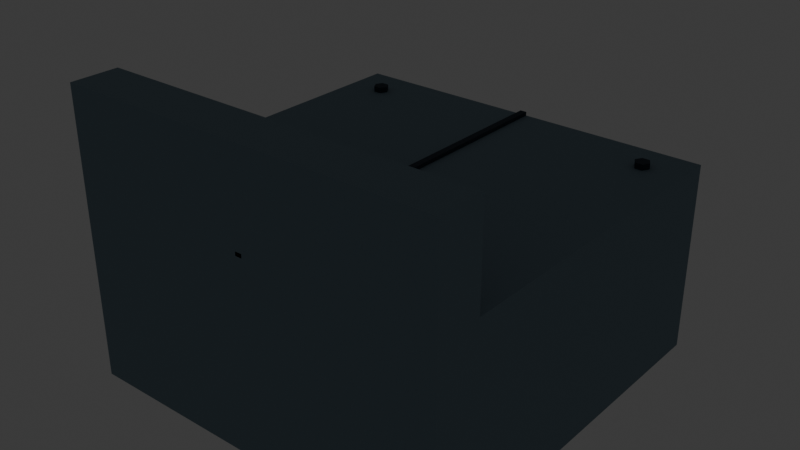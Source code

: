 # Source: source.blend  (saved by Blender 5.2.44; exported with 4.5.12 LTS)
import bpy
from mathutils import Matrix  # noqa: F401  (used for matrix-valued properties, if any)

bpy.ops.wm.read_factory_settings(use_empty=True)
scene = bpy.context.scene
scene.name = 'Scene'

# ---- collections
col_collection = bpy.data.collections.new('Collection'); scene.collection.children.link(col_collection)
col_terrain_grass_flat = bpy.data.collections.new('terrain-grass-flat'); scene.collection.children.link(col_terrain_grass_flat)
col_terrain_grass_block = bpy.data.collections.new('terrain-grass-block'); scene.collection.children.link(col_terrain_grass_block)
col_terrain_grass_edge = bpy.data.collections.new('terrain-grass-edge'); scene.collection.children.link(col_terrain_grass_edge)
col_terrain_grass_outer_corner = bpy.data.collections.new('terrain-grass-outer-corner'); scene.collection.children.link(col_terrain_grass_outer_corner)
col_terrain_grass_inner_corner = bpy.data.collections.new('terrain-grass-inner-corner'); scene.collection.children.link(col_terrain_grass_inner_corner)
col_terrain_grass_slope = bpy.data.collections.new('terrain-grass-slope'); scene.collection.children.link(col_terrain_grass_slope)
col_terrain_grass_stairs = bpy.data.collections.new('terrain-grass-stairs'); scene.collection.children.link(col_terrain_grass_stairs)
col_terrain_grass_pillar = bpy.data.collections.new('terrain-grass-pillar'); scene.collection.children.link(col_terrain_grass_pillar)
col_terrain_soil_flat = bpy.data.collections.new('terrain-soil-flat'); scene.collection.children.link(col_terrain_soil_flat)
col_terrain_soil_block = bpy.data.collections.new('terrain-soil-block'); scene.collection.children.link(col_terrain_soil_block)
col_terrain_soil_edge = bpy.data.collections.new('terrain-soil-edge'); scene.collection.children.link(col_terrain_soil_edge)
col_terrain_soil_outer_corner = bpy.data.collections.new('terrain-soil-outer-corner'); scene.collection.children.link(col_terrain_soil_outer_corner)
col_terrain_soil_inner_corner = bpy.data.collections.new('terrain-soil-inner-corner'); scene.collection.children.link(col_terrain_soil_inner_corner)
col_terrain_soil_slope = bpy.data.collections.new('terrain-soil-slope'); scene.collection.children.link(col_terrain_soil_slope)
col_terrain_soil_stairs = bpy.data.collections.new('terrain-soil-stairs'); scene.collection.children.link(col_terrain_soil_stairs)
col_terrain_soil_pillar = bpy.data.collections.new('terrain-soil-pillar'); scene.collection.children.link(col_terrain_soil_pillar)
col_terrain_sand_flat = bpy.data.collections.new('terrain-sand-flat'); scene.collection.children.link(col_terrain_sand_flat)
col_terrain_sand_block = bpy.data.collections.new('terrain-sand-block'); scene.collection.children.link(col_terrain_sand_block)
col_terrain_sand_edge = bpy.data.collections.new('terrain-sand-edge'); scene.collection.children.link(col_terrain_sand_edge)
col_terrain_sand_outer_corner = bpy.data.collections.new('terrain-sand-outer-corner'); scene.collection.children.link(col_terrain_sand_outer_corner)
col_terrain_sand_inner_corner = bpy.data.collections.new('terrain-sand-inner-corner'); scene.collection.children.link(col_terrain_sand_inner_corner)
col_terrain_sand_slope = bpy.data.collections.new('terrain-sand-slope'); scene.collection.children.link(col_terrain_sand_slope)
col_terrain_sand_stairs = bpy.data.collections.new('terrain-sand-stairs'); scene.collection.children.link(col_terrain_sand_stairs)
col_terrain_sand_pillar = bpy.data.collections.new('terrain-sand-pillar'); scene.collection.children.link(col_terrain_sand_pillar)
col_terrain_rock_flat = bpy.data.collections.new('terrain-rock-flat'); scene.collection.children.link(col_terrain_rock_flat)
col_terrain_rock_block = bpy.data.collections.new('terrain-rock-block'); scene.collection.children.link(col_terrain_rock_block)
col_terrain_rock_edge = bpy.data.collections.new('terrain-rock-edge'); scene.collection.children.link(col_terrain_rock_edge)
col_terrain_rock_outer_corner = bpy.data.collections.new('terrain-rock-outer-corner'); scene.collection.children.link(col_terrain_rock_outer_corner)
col_terrain_rock_inner_corner = bpy.data.collections.new('terrain-rock-inner-corner'); scene.collection.children.link(col_terrain_rock_inner_corner)
col_terrain_rock_slope = bpy.data.collections.new('terrain-rock-slope'); scene.collection.children.link(col_terrain_rock_slope)
col_terrain_rock_stairs = bpy.data.collections.new('terrain-rock-stairs'); scene.collection.children.link(col_terrain_rock_stairs)
col_terrain_rock_pillar = bpy.data.collections.new('terrain-rock-pillar'); scene.collection.children.link(col_terrain_rock_pillar)
col_terrain_snow_flat = bpy.data.collections.new('terrain-snow-flat'); scene.collection.children.link(col_terrain_snow_flat)
col_terrain_snow_block = bpy.data.collections.new('terrain-snow-block'); scene.collection.children.link(col_terrain_snow_block)
col_terrain_snow_edge = bpy.data.collections.new('terrain-snow-edge'); scene.collection.children.link(col_terrain_snow_edge)
col_terrain_snow_outer_corner = bpy.data.collections.new('terrain-snow-outer-corner'); scene.collection.children.link(col_terrain_snow_outer_corner)
col_terrain_snow_inner_corner = bpy.data.collections.new('terrain-snow-inner-corner'); scene.collection.children.link(col_terrain_snow_inner_corner)
col_terrain_snow_slope = bpy.data.collections.new('terrain-snow-slope'); scene.collection.children.link(col_terrain_snow_slope)
col_terrain_snow_stairs = bpy.data.collections.new('terrain-snow-stairs'); scene.collection.children.link(col_terrain_snow_stairs)
col_terrain_snow_pillar = bpy.data.collections.new('terrain-snow-pillar'); scene.collection.children.link(col_terrain_snow_pillar)
col_terrain_metal_flat = bpy.data.collections.new('terrain-metal-flat'); scene.collection.children.link(col_terrain_metal_flat)
col_terrain_metal_block = bpy.data.collections.new('terrain-metal-block'); scene.collection.children.link(col_terrain_metal_block)
col_terrain_metal_edge = bpy.data.collections.new('terrain-metal-edge'); scene.collection.children.link(col_terrain_metal_edge)

# ---- materials (node trees are filled in below, after node groups)
mat_poly_surface = bpy.data.materials.new('poly.surface')
mat_poly_metal = bpy.data.materials.new('poly.metal')
mat_poly_glass = bpy.data.materials.new('poly.glass')
mat_poly_light = bpy.data.materials.new('poly.light')

# ---- material node trees
mat_poly_surface.use_nodes = True; mat_poly_surface.node_tree.nodes.clear()
_N = mat_poly_surface.node_tree.nodes; _L = mat_poly_surface.node_tree.links
n0 = _N.new('ShaderNodeBsdfPrincipled'); n0.name = 'Principled BSDF'; n0.location = (-200, 100)
n0.inputs[2].default_value = 0.8
n0.inputs[10].default_value = 0.005
n1 = _N.new('ShaderNodeOutputMaterial'); n1.name = 'Material Output'; n1.location = (200, 100)
n2 = _N.new('ShaderNodeVertexColor'); n2.name = 'Palette'; n2.location = (0, 0)
n2.layer_name = 'Color'
_L.new(n0.outputs[0], n1.inputs[0])
_L.new(n2.outputs[0], n0.inputs[0])
n1.is_active_output = True
mat_poly_metal.use_nodes = True; mat_poly_metal.node_tree.nodes.clear()
_N = mat_poly_metal.node_tree.nodes; _L = mat_poly_metal.node_tree.links
n0 = _N.new('ShaderNodeBsdfPrincipled'); n0.name = 'Principled BSDF'; n0.location = (-200, 100)
n0.inputs[1].default_value = 0.5
n0.inputs[2].default_value = 0.4
n0.inputs[10].default_value = 0.005
n1 = _N.new('ShaderNodeOutputMaterial'); n1.name = 'Material Output'; n1.location = (200, 100)
n2 = _N.new('ShaderNodeVertexColor'); n2.name = 'Palette'; n2.location = (0, 0)
n2.layer_name = 'Color'
_L.new(n0.outputs[0], n1.inputs[0])
_L.new(n2.outputs[0], n0.inputs[0])
n1.is_active_output = True
mat_poly_glass.use_nodes = True; mat_poly_glass.node_tree.nodes.clear()
_N = mat_poly_glass.node_tree.nodes; _L = mat_poly_glass.node_tree.links
n0 = _N.new('ShaderNodeBsdfPrincipled'); n0.name = 'Principled BSDF'; n0.location = (-200, 100)
n0.inputs[1].default_value = 0.25
n0.inputs[2].default_value = 0.22
n0.inputs[10].default_value = 0.005
n1 = _N.new('ShaderNodeOutputMaterial'); n1.name = 'Material Output'; n1.location = (200, 100)
n2 = _N.new('ShaderNodeVertexColor'); n2.name = 'Palette'; n2.location = (0, 0)
n2.layer_name = 'Color'
_L.new(n0.outputs[0], n1.inputs[0])
_L.new(n2.outputs[0], n0.inputs[0])
n1.is_active_output = True
mat_poly_light.use_nodes = True; mat_poly_light.node_tree.nodes.clear()
_N = mat_poly_light.node_tree.nodes; _L = mat_poly_light.node_tree.links
n0 = _N.new('ShaderNodeBsdfPrincipled'); n0.name = 'Principled BSDF'; n0.location = (-200, 100)
n0.inputs[10].default_value = 0.005
n0.inputs[28].default_value = 1.5
n1 = _N.new('ShaderNodeOutputMaterial'); n1.name = 'Material Output'; n1.location = (200, 100)
n2 = _N.new('ShaderNodeVertexColor'); n2.name = 'Palette'; n2.location = (0, 0)
n2.layer_name = 'Color'
_L.new(n0.outputs[0], n1.inputs[0])
_L.new(n2.outputs[0], n0.inputs[0])
_L.new(n2.outputs[0], n0.inputs[27])
n1.is_active_output = True

# ---- world
world_world = bpy.data.worlds.new('World'); scene.world = world_world
world_world.use_nodes = True; world_world.node_tree.nodes.clear()
_N = world_world.node_tree.nodes; _L = world_world.node_tree.links
n0 = _N.new('ShaderNodeOutputWorld'); n0.name = 'World Output'; n0.location = (200, 100)
n1 = _N.new('ShaderNodeBackground'); n1.name = 'Background'; n1.location = (-200, 100)
n1.inputs[0].default_value = (0.05088, 0.05088, 0.05088, 1.0)
_L.new(n1.outputs[0], n0.inputs[0])
n0.is_active_output = True
world_world.color = (0.05088, 0.05088, 0.05088)
world_world.sun_shadow_jitter_overblur = 0.0

# ---- meshes
me_terrain_metal_edge__body = bpy.data.meshes.new('terrain-metal-edge__body')
me_terrain_metal_edge__body.from_pydata([(-1.0, 1.0, -1.0), (-1.0, -1.0, -1.0), (-1.0, 1.0, 0.0), (-1.0, -1.0, 0.0), (1.0, 1.0, -1.0), (1.0, -1.0, -1.0), (1.0, 1.0, 0.0), (1.0, -1.0, 0.0), (-1.0, -0.75, 0.0), (-1.0, -1.0, 0.0), (-1.0, -0.75, 0.5), (-1.0, -1.0, 0.5), (1.0, -0.75, 0.0), (1.0, -1.0, 0.0), (1.0, -0.75, 0.5), (1.0, -1.0, 0.5), (-0.76, 0.8, 0.0), (-0.78, 0.7654, 0.0), (-0.82, 0.7654, 0.0), (-0.84, 0.8, 0.0), (-0.82, 0.8346, 0.0), (-0.78, 0.8346, 0.0), (-0.76, 0.8, 0.03), (-0.78, 0.7654, 0.03), (-0.82, 0.7654, 0.03), (-0.84, 0.8, 0.03), (-0.82, 0.8346, 0.03), (-0.78, 0.8346, 0.03), (-0.76, -0.8, 0.0), (-0.78, -0.8346, 0.0), (-0.82, -0.8346, 0.0), (-0.84, -0.8, 0.0), (-0.82, -0.7654, 0.0), (-0.78, -0.7654, 0.0), (-0.76, -0.8, 0.03), (-0.78, -0.8346, 0.03), (-0.82, -0.8346, 0.03), (-0.84, -0.8, 0.03), (-0.82, -0.7654, 0.03), (-0.78, -0.7654, 0.03), (0.84, 0.8, 0.0), (0.82, 0.7654, 0.0), (0.78, 0.7654, 0.0), (0.76, 0.8, 0.0), (0.78, 0.8346, 0.0), (0.82, 0.8346, 0.0), (0.84, 0.8, 0.03), (0.82, 0.7654, 0.03), (0.78, 0.7654, 0.03), (0.76, 0.8, 0.03), (0.78, 0.8346, 0.03), (0.82, 0.8346, 0.03), (0.84, -0.8, 0.0), (0.82, -0.8346, 0.0), (0.78, -0.8346, 0.0), (0.76, -0.8, 0.0), (0.78, -0.7654, 0.0), (0.82, -0.7654, 0.0), (0.84, -0.8, 0.03), (0.82, -0.8346, 0.03), (0.78, -0.8346, 0.03), (0.76, -0.8, 0.03), (0.78, -0.7654, 0.03), (0.82, -0.7654, 0.03), (-0.0175, 1.0, 0.0), (-0.0175, -1.0, 0.0), (-0.0175, 1.0, 0.02), (-0.0175, -1.0, 0.02), (0.0175, 1.0, 0.0), (0.0175, -1.0, 0.0), (0.0175, 1.0, 0.02), (0.0175, -1.0, 0.02)], [], [(0, 1, 3, 2), (2, 3, 7, 6), (6, 7, 5, 4), (4, 5, 1, 0), (2, 6, 4, 0), (7, 3, 1, 5), (8, 9, 11, 10), (10, 11, 15, 14), (14, 15, 13, 12), (12, 13, 9, 8), (10, 14, 12, 8), (15, 11, 9, 13), (16, 22, 23, 17), (17, 23, 24, 18), (18, 24, 25, 19), (19, 25, 26, 20), (20, 26, 27, 21), (21, 27, 22, 16), (21, 16, 17, 18, 19, 20), (22, 27, 26, 25, 24, 23), (28, 34, 35, 29), (29, 35, 36, 30), (30, 36, 37, 31), (31, 37, 38, 32), (32, 38, 39, 33), (33, 39, 34, 28), (33, 28, 29, 30, 31, 32), (34, 39, 38, 37, 36, 35), (40, 46, 47, 41), (41, 47, 48, 42), (42, 48, 49, 43), (43, 49, 50, 44), (44, 50, 51, 45), (45, 51, 46, 40), (45, 40, 41, 42, 43, 44), (46, 51, 50, 49, 48, 47), (52, 58, 59, 53), (53, 59, 60, 54), (54, 60, 61, 55), (55, 61, 62, 56), (56, 62, 63, 57), (57, 63, 58, 52), (57, 52, 53, 54, 55, 56), (58, 63, 62, 61, 60, 59), (64, 65, 67, 66), (66, 67, 71, 70), (70, 71, 69, 68), (68, 69, 65, 64), (66, 70, 68, 64), (71, 67, 65, 69)])
_ca = me_terrain_metal_edge__body.color_attributes.new('Color', 'FLOAT_COLOR', 'CORNER')
_ca.data.foreach_set('color', [0.1878, 0.2705, 0.3278, 1.0, 0.1878, 0.2705, 0.3278, 1.0, 0.1878, 0.2705, 0.3278, 1.0, 0.1878, 0.2705, 0.3278, 1.0, 0.1878, 0.2705, 0.3278, 1.0, 0.1878, 0.2705, 0.3278, 1.0, 0.1878, 0.2705, 0.3278, 1.0, 0.1878, 0.2705, 0.3278, 1.0, 0.1878, 0.2705, 0.3278, 1.0, 0.1878, 0.2705, 0.3278, 1.0, 0.1878, 0.2705, 0.3278, 1.0, 0.1878, 0.2705, 0.3278, 1.0, 0.1878, 0.2705, 0.3278, 1.0, 0.1878, 0.2705, 0.3278, 1.0, 0.1878, 0.2705, 0.3278, 1.0, 0.1878, 0.2705, 0.3278, 1.0, 0.1878, 0.2705, 0.3278, 1.0, 0.1878, 0.2705, 0.3278, 1.0, 0.1878, 0.2705, 0.3278, 1.0, 0.1878, 0.2705, 0.3278, 1.0, 0.1878, 0.2705, 0.3278, 1.0, 0.1878, 0.2705, 0.3278, 1.0, 0.1878, 0.2705, 0.3278, 1.0, 0.1878, 0.2705, 0.3278, 1.0, 0.1878, 0.2705, 0.3278, 1.0, 0.1878, 0.2705, 0.3278, 1.0, 0.1878, 0.2705, 0.3278, 1.0, 0.1878, 0.2705, 0.3278, 1.0, 0.1878, 0.2705, 0.3278, 1.0, 0.1878, 0.2705, 0.3278, 1.0, 0.1878, 0.2705, 0.3278, 1.0, 0.1878, 0.2705, 0.3278, 1.0, 0.1878, 0.2705, 0.3278, 1.0, 0.1878, 0.2705, 0.3278, 1.0, 0.1878, 0.2705, 0.3278, 1.0, 0.1878, 0.2705, 0.3278, 1.0, 0.1878, 0.2705, 0.3278, 1.0, 0.1878, 0.2705, 0.3278, 1.0, 0.1878, 0.2705, 0.3278, 1.0, 0.1878, 0.2705, 0.3278, 1.0, 0.1878, 0.2705, 0.3278, 1.0, 0.1878, 0.2705, 0.3278, 1.0, 0.1878, 0.2705, 0.3278, 1.0, 0.1878, 0.2705, 0.3278, 1.0, 0.1878, 0.2705, 0.3278, 1.0, 0.1878, 0.2705, 0.3278, 1.0, 0.1878, 0.2705, 0.3278, 1.0, 0.1878, 0.2705, 0.3278, 1.0, 0.02029, 0.03689, 0.05613, 1.0, 0.02029, 0.03689, 0.05613, 1.0, 0.02029, 0.03689, 0.05613, 1.0, 0.02029, 0.03689, 0.05613, 1.0, 0.02029, 0.03689, 0.05613, 1.0, 0.02029, 0.03689, 0.05613, 1.0, 0.02029, 0.03689, 0.05613, 1.0, 0.02029, 0.03689, 0.05613, 1.0, 0.02029, 0.03689, 0.05613, 1.0, 0.02029, 0.03689, 0.05613, 1.0, 0.02029, 0.03689, 0.05613, 1.0, 0.02029, 0.03689, 0.05613, 1.0, 0.02029, 0.03689, 0.05613, 1.0, 0.02029, 0.03689, 0.05613, 1.0, 0.02029, 0.03689, 0.05613, 1.0, 0.02029, 0.03689, 0.05613, 1.0, 0.02029, 0.03689, 0.05613, 1.0, 0.02029, 0.03689, 0.05613, 1.0, 0.02029, 0.03689, 0.05613, 1.0, 0.02029, 0.03689, 0.05613, 1.0, 0.02029, 0.03689, 0.05613, 1.0, 0.02029, 0.03689, 0.05613, 1.0, 0.02029, 0.03689, 0.05613, 1.0, 0.02029, 0.03689, 0.05613, 1.0, 0.02029, 0.03689, 0.05613, 1.0, 0.02029, 0.03689, 0.05613, 1.0, 0.02029, 0.03689, 0.05613, 1.0, 0.02029, 0.03689, 0.05613, 1.0, 0.02029, 0.03689, 0.05613, 1.0, 0.02029, 0.03689, 0.05613, 1.0, 0.02029, 0.03689, 0.05613, 1.0, 0.02029, 0.03689, 0.05613, 1.0, 0.02029, 0.03689, 0.05613, 1.0, 0.02029, 0.03689, 0.05613, 1.0, 0.02029, 0.03689, 0.05613, 1.0, 0.02029, 0.03689, 0.05613, 1.0, 0.02029, 0.03689, 0.05613, 1.0, 0.02029, 0.03689, 0.05613, 1.0, 0.02029, 0.03689, 0.05613, 1.0, 0.02029, 0.03689, 0.05613, 1.0, 0.02029, 0.03689, 0.05613, 1.0, 0.02029, 0.03689, 0.05613, 1.0, 0.02029, 0.03689, 0.05613, 1.0, 0.02029, 0.03689, 0.05613, 1.0, 0.02029, 0.03689, 0.05613, 1.0, 0.02029, 0.03689, 0.05613, 1.0, 0.02029, 0.03689, 0.05613, 1.0, 0.02029, 0.03689, 0.05613, 1.0, 0.02029, 0.03689, 0.05613, 1.0, 0.02029, 0.03689, 0.05613, 1.0, 0.02029, 0.03689, 0.05613, 1.0, 0.02029, 0.03689, 0.05613, 1.0, 0.02029, 0.03689, 0.05613, 1.0, 0.02029, 0.03689, 0.05613, 1.0, 0.02029, 0.03689, 0.05613, 1.0, 0.02029, 0.03689, 0.05613, 1.0, 0.02029, 0.03689, 0.05613, 1.0, 0.02029, 0.03689, 0.05613, 1.0, 0.02029, 0.03689, 0.05613, 1.0, 0.02029, 0.03689, 0.05613, 1.0, 0.02029, 0.03689, 0.05613, 1.0, 0.02029, 0.03689, 0.05613, 1.0, 0.02029, 0.03689, 0.05613, 1.0, 0.02029, 0.03689, 0.05613, 1.0, 0.02029, 0.03689, 0.05613, 1.0, 0.02029, 0.03689, 0.05613, 1.0, 0.02029, 0.03689, 0.05613, 1.0, 0.02029, 0.03689, 0.05613, 1.0, 0.02029, 0.03689, 0.05613, 1.0, 0.02029, 0.03689, 0.05613, 1.0, 0.02029, 0.03689, 0.05613, 1.0, 0.02029, 0.03689, 0.05613, 1.0, 0.02029, 0.03689, 0.05613, 1.0, 0.02029, 0.03689, 0.05613, 1.0, 0.02029, 0.03689, 0.05613, 1.0, 0.02029, 0.03689, 0.05613, 1.0, 0.02029, 0.03689, 0.05613, 1.0, 0.02029, 0.03689, 0.05613, 1.0, 0.02029, 0.03689, 0.05613, 1.0, 0.02029, 0.03689, 0.05613, 1.0, 0.02029, 0.03689, 0.05613, 1.0, 0.02029, 0.03689, 0.05613, 1.0, 0.02029, 0.03689, 0.05613, 1.0, 0.02029, 0.03689, 0.05613, 1.0, 0.02029, 0.03689, 0.05613, 1.0, 0.02029, 0.03689, 0.05613, 1.0, 0.02029, 0.03689, 0.05613, 1.0, 0.02029, 0.03689, 0.05613, 1.0, 0.02029, 0.03689, 0.05613, 1.0, 0.02029, 0.03689, 0.05613, 1.0, 0.02029, 0.03689, 0.05613, 1.0, 0.02029, 0.03689, 0.05613, 1.0, 0.02029, 0.03689, 0.05613, 1.0, 0.02029, 0.03689, 0.05613, 1.0, 0.02029, 0.03689, 0.05613, 1.0, 0.02029, 0.03689, 0.05613, 1.0, 0.02029, 0.03689, 0.05613, 1.0, 0.02029, 0.03689, 0.05613, 1.0, 0.02029, 0.03689, 0.05613, 1.0, 0.02029, 0.03689, 0.05613, 1.0, 0.02029, 0.03689, 0.05613, 1.0, 0.02029, 0.03689, 0.05613, 1.0, 0.02029, 0.03689, 0.05613, 1.0, 0.02029, 0.03689, 0.05613, 1.0, 0.02029, 0.03689, 0.05613, 1.0, 0.02029, 0.03689, 0.05613, 1.0, 0.02029, 0.03689, 0.05613, 1.0, 0.02029, 0.03689, 0.05613, 1.0, 0.02029, 0.03689, 0.05613, 1.0, 0.02029, 0.03689, 0.05613, 1.0, 0.02029, 0.03689, 0.05613, 1.0, 0.02029, 0.03689, 0.05613, 1.0, 0.02029, 0.03689, 0.05613, 1.0, 0.02029, 0.03689, 0.05613, 1.0, 0.02029, 0.03689, 0.05613, 1.0, 0.02029, 0.03689, 0.05613, 1.0, 0.02029, 0.03689, 0.05613, 1.0, 0.02029, 0.03689, 0.05613, 1.0, 0.02029, 0.03689, 0.05613, 1.0, 0.02029, 0.03689, 0.05613, 1.0, 0.02029, 0.03689, 0.05613, 1.0, 0.02029, 0.03689, 0.05613, 1.0, 0.02029, 0.03689, 0.05613, 1.0, 0.02029, 0.03689, 0.05613, 1.0, 0.02029, 0.03689, 0.05613, 1.0, 0.02029, 0.03689, 0.05613, 1.0, 0.02029, 0.03689, 0.05613, 1.0, 0.02029, 0.03689, 0.05613, 1.0, 0.02029, 0.03689, 0.05613, 1.0, 0.02029, 0.03689, 0.05613, 1.0, 0.02029, 0.03689, 0.05613, 1.0, 0.02029, 0.03689, 0.05613, 1.0, 0.02029, 0.03689, 0.05613, 1.0, 0.02029, 0.03689, 0.05613, 1.0, 0.02029, 0.03689, 0.05613, 1.0, 0.02029, 0.03689, 0.05613, 1.0, 0.02029, 0.03689, 0.05613, 1.0, 0.02029, 0.03689, 0.05613, 1.0, 0.02029, 0.03689, 0.05613, 1.0, 0.02029, 0.03689, 0.05613, 1.0, 0.02029, 0.03689, 0.05613, 1.0, 0.02029, 0.03689, 0.05613, 1.0, 0.02029, 0.03689, 0.05613, 1.0, 0.02029, 0.03689, 0.05613, 1.0, 0.02029, 0.03689, 0.05613, 1.0, 0.02029, 0.03689, 0.05613, 1.0, 0.02029, 0.03689, 0.05613, 1.0, 0.02029, 0.03689, 0.05613, 1.0, 0.02029, 0.03689, 0.05613, 1.0, 0.02029, 0.03689, 0.05613, 1.0, 0.02029, 0.03689, 0.05613, 1.0, 0.02029, 0.03689, 0.05613, 1.0, 0.02029, 0.03689, 0.05613, 1.0, 0.02029, 0.03689, 0.05613, 1.0, 0.02029, 0.03689, 0.05613, 1.0, 0.02029, 0.03689, 0.05613, 1.0, 0.02029, 0.03689, 0.05613, 1.0, 0.02029, 0.03689, 0.05613, 1.0, 0.02029, 0.03689, 0.05613, 1.0, 0.02029, 0.03689, 0.05613, 1.0, 0.02029, 0.03689, 0.05613, 1.0, 0.02029, 0.03689, 0.05613, 1.0, 0.02029, 0.03689, 0.05613, 1.0, 0.02029, 0.03689, 0.05613, 1.0, 0.02029, 0.03689, 0.05613, 1.0, 0.02029, 0.03689, 0.05613, 1.0, 0.02029, 0.03689, 0.05613, 1.0, 0.02029, 0.03689, 0.05613, 1.0])
me_terrain_metal_edge__body.materials.append(mat_poly_surface)
me_terrain_metal_edge__body.materials.append(mat_poly_metal)
me_terrain_metal_edge__body.materials.append(mat_poly_glass)
me_terrain_metal_edge__body.materials.append(mat_poly_light)
me_terrain_metal_edge__body.update()

# ---- objects
ob_terrain_metal_edge = bpy.data.objects.new('terrain-metal-edge', None)
ob_terrain_metal_edge__body = bpy.data.objects.new('terrain-metal-edge__body', me_terrain_metal_edge__body)

# ---- transforms, parenting, visibility, modifiers, constraints
ob_terrain_metal_edge.location = (0.0, 0.0, 0.0)
ob_terrain_metal_edge__body.parent = ob_terrain_metal_edge
ob_terrain_metal_edge__body.location = (0.0, 0.0, 0.0)

# ---- collection membership
col_terrain_metal_edge.objects.link(ob_terrain_metal_edge)
col_terrain_metal_edge.objects.link(ob_terrain_metal_edge__body)

# ---- scene / render settings (as saved in the file)
scene.frame_start = 1; scene.frame_end = 250; scene.frame_set(1)
scene.render.engine = 'BLENDER_EEVEE_NEXT'
scene.render.fps = 30
scene.render.bake_bias = 0.0
scene.render.bake_samples = 0
scene.render.compositor_device = 'GPU'
scene.eevee.use_volume_custom_range = False
scene.eevee.fast_gi_thickness_near = 0.1
scene.eevee.fast_gi_thickness_far = 0.0
scene.eevee.ray_tracing_options.screen_trace_thickness = 0.1
bpy.context.view_layer.update()

# ---- added for rendering (the .blend has no active camera): camera
cam_auto = bpy.data.cameras.new('AutoCamera')
cam_auto.lens = 50.0
cam_auto.sensor_width = 36.0
cam_auto.clip_end = 1000.0
ob_auto_camera = bpy.data.objects.new('AutoCamera', cam_auto)
scene.collection.objects.link(ob_auto_camera)
ob_auto_camera.location = (2.96216, -3.5546, 2.11973)
ob_auto_camera.rotation_euler = (1.09748, -7.21219e-08, 0.694738)
scene.camera = ob_auto_camera
bpy.context.view_layer.update()
